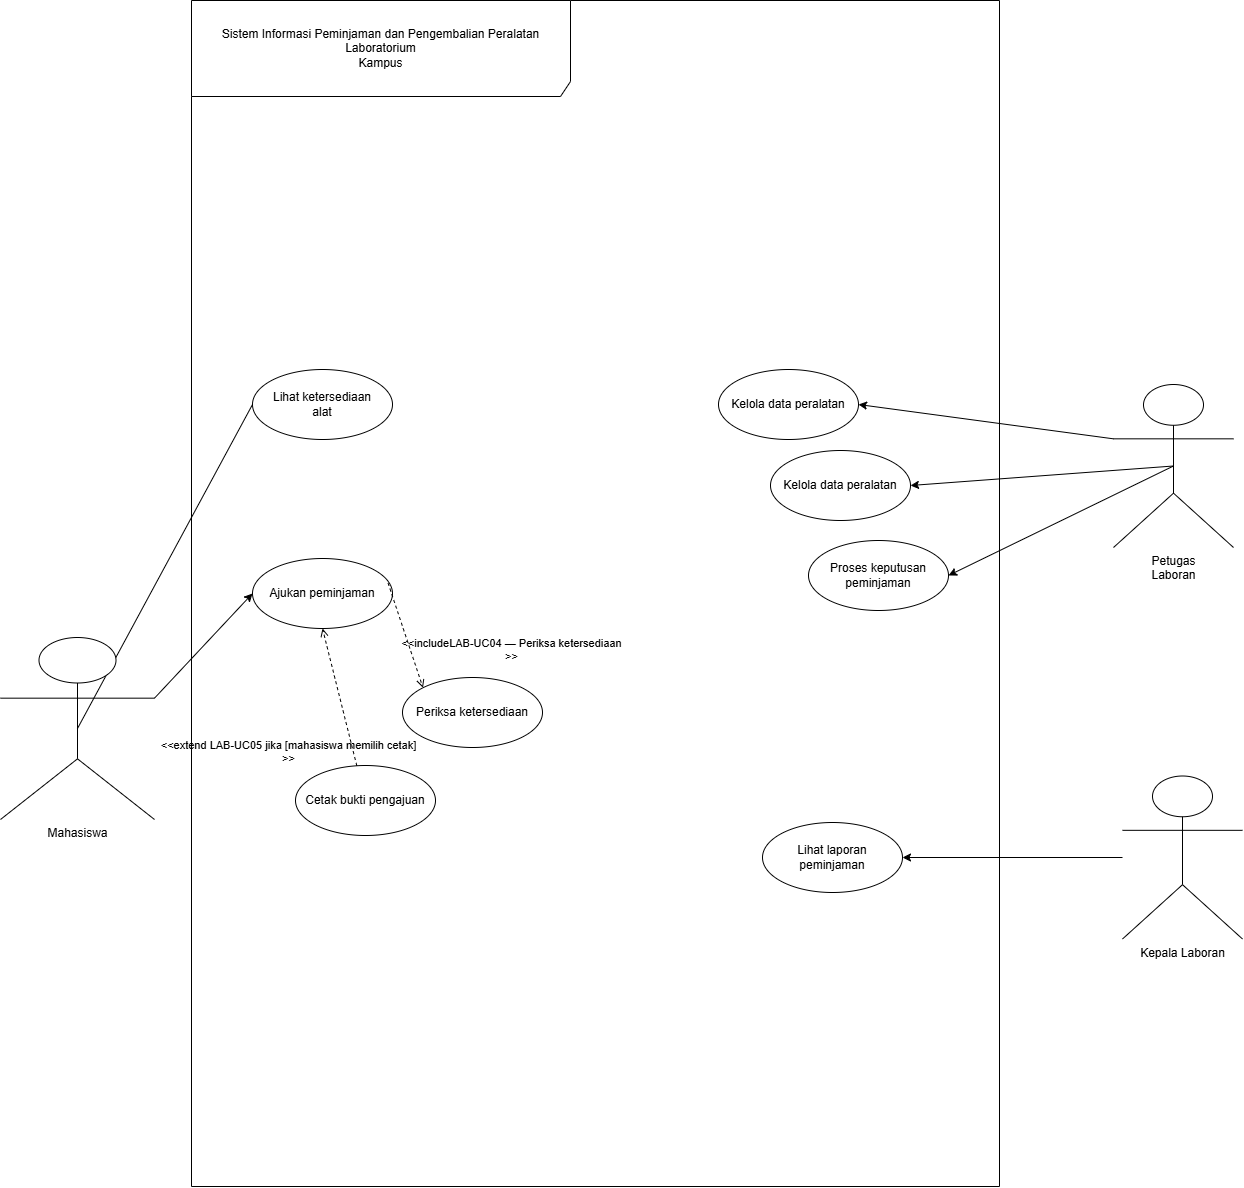

The diagram above was exported from draw.io. Its source (the exported page's mxGraphModel, read from the mxfile embedded in the PNG):
<mxGraphModel dx="3210" dy="1790" grid="0" gridSize="10" guides="1" tooltips="1" connect="1" arrows="1" fold="1" page="1" pageScale="1" pageWidth="1100" pageHeight="850" math="0" shadow="0">
  <root>
    <mxCell id="0" />
    <mxCell id="1" parent="0" />
    <mxCell id="REZfNbx5XJ6BwKJFZDDi-1" parent="1" style="shape=umlFrame;whiteSpace=wrap;html=1;pointerEvents=0;recursiveResize=0;container=1;collapsible=0;width=379;height=96;" value="Sistem Informasi Peminjaman dan Pengembalian Peralatan Laboratorium&lt;br/&gt;Kampus" vertex="1">
      <mxGeometry height="1186" width="808" x="162" y="-242" as="geometry" />
    </mxCell>
    <mxCell id="REZfNbx5XJ6BwKJFZDDi-6" parent="REZfNbx5XJ6BwKJFZDDi-1" style="ellipse;whiteSpace=wrap;html=1;" value="Lihat ketersediaan&lt;div&gt;alat&lt;/div&gt;" vertex="1">
      <mxGeometry height="70" width="140" x="61" y="369" as="geometry" />
    </mxCell>
    <mxCell id="REZfNbx5XJ6BwKJFZDDi-7" parent="REZfNbx5XJ6BwKJFZDDi-1" style="ellipse;whiteSpace=wrap;html=1;" value="Kelola data peralatan" vertex="1">
      <mxGeometry height="70" width="140" x="527" y="369" as="geometry" />
    </mxCell>
    <mxCell id="B_iH0XLGYruz5fp8jeUG-7" parent="REZfNbx5XJ6BwKJFZDDi-1" style="ellipse;whiteSpace=wrap;html=1;" value="Lihat laporan peminjaman " vertex="1">
      <mxGeometry height="70" width="140" x="571" y="822" as="geometry" />
    </mxCell>
    <mxCell id="B_iH0XLGYruz5fp8jeUG-3" parent="REZfNbx5XJ6BwKJFZDDi-1" style="ellipse;whiteSpace=wrap;html=1;" value="Cetak bukti pengajuan" vertex="1">
      <mxGeometry height="70" width="140" x="104" y="765" as="geometry" />
    </mxCell>
    <mxCell id="B_iH0XLGYruz5fp8jeUG-4" parent="REZfNbx5XJ6BwKJFZDDi-1" style="ellipse;whiteSpace=wrap;html=1;" value="Kelola data peralatan" vertex="1">
      <mxGeometry height="70" width="140" x="579" y="450" as="geometry" />
    </mxCell>
    <mxCell id="B_iH0XLGYruz5fp8jeUG-2" parent="REZfNbx5XJ6BwKJFZDDi-1" style="ellipse;whiteSpace=wrap;html=1;" value="Ajukan peminjaman" vertex="1">
      <mxGeometry height="70" width="140" x="61" y="558" as="geometry" />
    </mxCell>
    <mxCell id="B_iH0XLGYruz5fp8jeUG-6" parent="REZfNbx5XJ6BwKJFZDDi-1" style="ellipse;whiteSpace=wrap;html=1;" value="Proses keputusan peminjaman" vertex="1">
      <mxGeometry height="70" width="140" x="617" y="540" as="geometry" />
    </mxCell>
    <mxCell id="B_iH0XLGYruz5fp8jeUG-1" parent="REZfNbx5XJ6BwKJFZDDi-1" style="ellipse;whiteSpace=wrap;html=1;" value="Periksa ketersediaan" vertex="1">
      <mxGeometry height="70" width="140" x="211" y="677" as="geometry" />
    </mxCell>
    <mxCell id="B_iH0XLGYruz5fp8jeUG-16" edge="1" parent="REZfNbx5XJ6BwKJFZDDi-1" source="B_iH0XLGYruz5fp8jeUG-2" style="html=1;verticalAlign=bottom;labelBackgroundColor=none;endArrow=open;endFill=0;dashed=1;rounded=0;entryX=0;entryY=0;entryDx=0;entryDy=0;exitX=0.968;exitY=0.349;exitDx=0;exitDy=0;exitPerimeter=0;" target="B_iH0XLGYruz5fp8jeUG-1" value="&amp;lt;&amp;lt;includeLAB-UC04 — Periksa ketersediaan&lt;br/&gt;&amp;gt;&amp;gt;">
      <mxGeometry relative="1" width="160" x="1" y="91" as="geometry">
        <mxPoint x="2" y="6" as="offset" />
        <mxPoint x="217.64999999999998" y="575" as="sourcePoint" />
        <mxPoint x="374" y="580" as="targetPoint" />
      </mxGeometry>
    </mxCell>
    <mxCell id="B_iH0XLGYruz5fp8jeUG-17" edge="1" parent="REZfNbx5XJ6BwKJFZDDi-1" source="B_iH0XLGYruz5fp8jeUG-3" style="html=1;verticalAlign=bottom;labelBackgroundColor=none;endArrow=open;endFill=0;dashed=1;rounded=0;entryX=0.5;entryY=1;entryDx=0;entryDy=0;" target="B_iH0XLGYruz5fp8jeUG-2" value="&amp;lt;&amp;lt;extend LAB-UC05 jika [mahasiswa memilih cetak]&lt;br/&gt;&amp;gt;&amp;gt;">
      <mxGeometry relative="1" width="160" x="-0.7846" y="67" as="geometry">
        <mxPoint as="offset" />
        <mxPoint x="565" y="700" as="sourcePoint" />
        <mxPoint x="725" y="700" as="targetPoint" />
      </mxGeometry>
    </mxCell>
    <mxCell id="REZfNbx5XJ6BwKJFZDDi-10" edge="1" parent="1" source="REZfNbx5XJ6BwKJFZDDi-2" style="edgeStyle=none;curved=1;rounded=0;orthogonalLoop=1;jettySize=auto;html=1;exitX=0.5;exitY=0.5;exitDx=0;exitDy=0;exitPerimeter=0;entryX=0;entryY=0.5;entryDx=0;entryDy=0;fontSize=12;startSize=8;endSize=8;endArrow=none;endFill=0;" target="REZfNbx5XJ6BwKJFZDDi-6">
      <mxGeometry relative="1" as="geometry" />
    </mxCell>
    <mxCell id="B_iH0XLGYruz5fp8jeUG-14" edge="1" parent="1" source="REZfNbx5XJ6BwKJFZDDi-2" style="rounded=0;orthogonalLoop=1;jettySize=auto;html=1;exitX=1;exitY=0.3333333333333333;exitDx=0;exitDy=0;exitPerimeter=0;entryX=0;entryY=0.5;entryDx=0;entryDy=0;" target="B_iH0XLGYruz5fp8jeUG-2">
      <mxGeometry relative="1" as="geometry" />
    </mxCell>
    <mxCell id="REZfNbx5XJ6BwKJFZDDi-2" parent="1" style="shape=umlActor;verticalLabelPosition=bottom;verticalAlign=top;html=1;" value="Mahasiswa" vertex="1">
      <mxGeometry height="182" width="154" x="-29" y="395" as="geometry" />
    </mxCell>
    <mxCell id="B_iH0XLGYruz5fp8jeUG-12" edge="1" parent="1" source="REZfNbx5XJ6BwKJFZDDi-5" style="rounded=0;orthogonalLoop=1;jettySize=auto;html=1;exitX=0.5;exitY=0.5;exitDx=0;exitDy=0;exitPerimeter=0;entryX=1;entryY=0.5;entryDx=0;entryDy=0;" target="B_iH0XLGYruz5fp8jeUG-4">
      <mxGeometry relative="1" as="geometry" />
    </mxCell>
    <mxCell id="B_iH0XLGYruz5fp8jeUG-13" edge="1" parent="1" source="REZfNbx5XJ6BwKJFZDDi-5" style="rounded=0;orthogonalLoop=1;jettySize=auto;html=1;exitX=0;exitY=0.3333333333333333;exitDx=0;exitDy=0;exitPerimeter=0;entryX=1;entryY=0.5;entryDx=0;entryDy=0;" target="REZfNbx5XJ6BwKJFZDDi-7">
      <mxGeometry relative="1" as="geometry" />
    </mxCell>
    <mxCell id="B_iH0XLGYruz5fp8jeUG-15" edge="1" parent="1" source="REZfNbx5XJ6BwKJFZDDi-5" style="rounded=0;orthogonalLoop=1;jettySize=auto;html=1;exitX=0.5;exitY=0.5;exitDx=0;exitDy=0;exitPerimeter=0;entryX=1;entryY=0.5;entryDx=0;entryDy=0;" target="B_iH0XLGYruz5fp8jeUG-6">
      <mxGeometry relative="1" as="geometry" />
    </mxCell>
    <mxCell id="REZfNbx5XJ6BwKJFZDDi-5" parent="1" style="shape=umlActor;verticalLabelPosition=bottom;verticalAlign=top;html=1;" value="Petugas&lt;div&gt;Laboran&lt;/div&gt;" vertex="1">
      <mxGeometry height="163" width="120" x="1084" y="142" as="geometry" />
    </mxCell>
    <mxCell id="B_iH0XLGYruz5fp8jeUG-10" edge="1" parent="1" source="B_iH0XLGYruz5fp8jeUG-9" style="edgeStyle=orthogonalEdgeStyle;rounded=0;orthogonalLoop=1;jettySize=auto;html=1;entryX=1;entryY=0.5;entryDx=0;entryDy=0;" target="B_iH0XLGYruz5fp8jeUG-7">
      <mxGeometry relative="1" as="geometry" />
    </mxCell>
    <mxCell id="B_iH0XLGYruz5fp8jeUG-9" parent="1" style="shape=umlActor;verticalLabelPosition=bottom;verticalAlign=top;html=1;" value="Kepala Laboran" vertex="1">
      <mxGeometry height="163" width="120" x="1093" y="533.5" as="geometry" />
    </mxCell>
  </root>
</mxGraphModel>